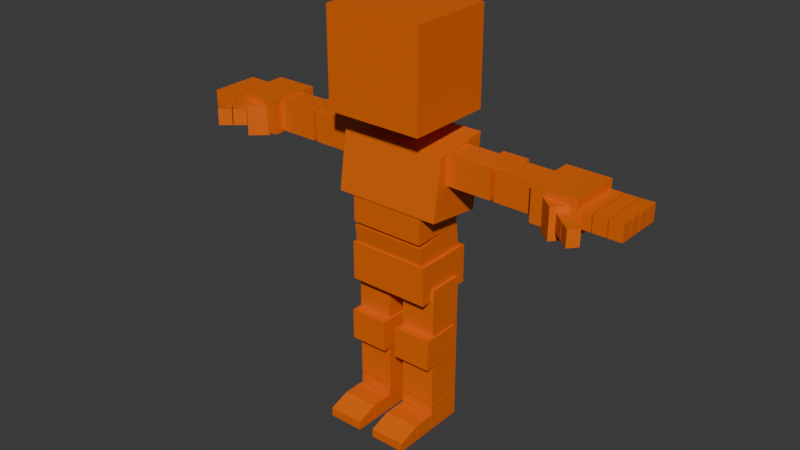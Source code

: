 # Source: maniqui_Small.blend  (saved by Blender 4.5.90; exported with 4.5.12 LTS)
import bpy
from mathutils import Matrix  # noqa: F401  (used for matrix-valued properties, if any)

bpy.ops.wm.read_factory_settings(use_empty=True)
scene = bpy.context.scene
scene.name = 'PERSONAJES'

# ---- collections
col_maniqui_small = bpy.data.collections.new('maniqui_Small'); scene.collection.children.link(col_maniqui_small)
col_ni_o_rig = bpy.data.collections.new('Niño RIG'); col_maniqui_small.children.link(col_ni_o_rig)
col_rig_creator_material_005 = bpy.data.collections.new('RIG_CREATOR_Material.005'); col_ni_o_rig.children.link(col_rig_creator_material_005)
col_rig_creator_material_005.hide_render = True
col_rig_creator_material_005.hide_viewport = True

# ---- materials (node trees are filled in below, after node groups)
mat_maniqui = bpy.data.materials.new('Maniqui')

# ---- material node trees
mat_maniqui.use_nodes = True; mat_maniqui.node_tree.nodes.clear()
_N = mat_maniqui.node_tree.nodes; _L = mat_maniqui.node_tree.links
n0 = _N.new('ShaderNodeBsdfPrincipled'); n0.name = 'Principled BSDF'; n0.location = (-200, 100)
n0.inputs[0].default_value = (0.8004, 0.1388, 0.0, 1.0)
n1 = _N.new('ShaderNodeOutputMaterial'); n1.name = 'Material Output'; n1.location = (200, 100)
_L.new(n0.outputs[0], n1.inputs[0])
n1.is_active_output = True

# ---- world
world_world = bpy.data.worlds.new('World'); scene.world = world_world
world_world.use_nodes = True; world_world.node_tree.nodes.clear()
_N = world_world.node_tree.nodes; _L = world_world.node_tree.links
n0 = _N.new('ShaderNodeOutputWorld'); n0.name = 'World Output'; n0.location = (300, 300)
n1 = _N.new('ShaderNodeBackground'); n1.name = 'Background'; n1.location = (10, 300)
n1.inputs[0].default_value = (0.05088, 0.05088, 0.05088, 1.0)
_L.new(n1.outputs[0], n0.inputs[0])
n0.is_active_output = True
world_world.color = (0.05088, 0.05088, 0.05088)
world_world.sun_shadow_jitter_overblur = 0.0

# ---- meshes
me_cube_037 = bpy.data.meshes.new('Cube.037')
me_cube_037.from_pydata([(0.01733, -0.03851, 0.1929), (0.01733, -0.03851, 0.3298), (0.01733, 0.03851, 0.1929), (0.01733, 0.03851, 0.3298), (0.09434, -0.03851, 0.1929), (0.09434, -0.03851, 0.3298), (0.09434, 0.03851, 0.1929), (0.09434, 0.03851, 0.3298), (0.1152, -0.06912, 0.4932), (0.1152, -0.05019, 0.6194), (0.1152, 0.05292, 0.4786), (0.1152, 0.06912, 0.6336), (0.0, 0.05292, 0.4786), (0.0, 0.06912, 0.6336), (0.0, -0.06912, 0.4932), (0.0, -0.05019, 0.6194), (0.08144, -0.06817, 0.4362), (0.08144, -0.06832, 0.4905), (0.08144, 0.04599, 0.4378), (0.08144, 0.04562, 0.4831), (0.0, 0.04599, 0.4378), (0.0, 0.04562, 0.4831), (0.0, -0.06817, 0.4362), (0.0, -0.06832, 0.4905), (0.08144, -0.06028, 0.3814), (0.08144, -0.06616, 0.4274), (0.08144, 0.05378, 0.3863), (0.08144, 0.04751, 0.4381), (0.0, 0.05378, 0.3863), (0.0, 0.04751, 0.4381), (0.0, -0.06028, 0.3814), (0.0, -0.06616, 0.4274), (0.08847, -0.0644, 0.3039), (0.08847, -0.0644, 0.3879), (0.08847, 0.0644, 0.3039), (0.08847, 0.0644, 0.3879), (0.0, 0.0644, 0.3039), (0.0, 0.0644, 0.3879), (0.0, -0.0644, 0.3039), (0.0, -0.0644, 0.3879), (0.01733, -0.03851, 0.0627), (0.01733, -0.03851, 0.1904), (0.01733, 0.03851, 0.0627), (0.01733, 0.03851, 0.1904), (0.09434, -0.03851, 0.0627), (0.09434, -0.03851, 0.1904), (0.09434, 0.03851, 0.0627), (0.09434, 0.03851, 0.1904), (0.01733, -0.03851, 0.0004167), (0.01733, -0.03851, 0.05888), (0.01733, 0.03851, 0.0004167), (0.01733, 0.03851, 0.05888), (0.09434, -0.03851, 0.0004167), (0.09434, -0.03851, 0.05888), (0.09434, 0.03851, 0.0004167), (0.09434, 0.03851, 0.05888), (0.01733, -0.08578, 0.0005503), (0.01733, -0.08578, 0.03529), (0.01733, -0.04053, 0.0005503), (0.01733, -0.04053, 0.03529), (0.09434, -0.08578, 0.0005503), (0.09434, -0.08578, 0.03529), (0.09434, -0.04053, 0.0005503), (0.09434, -0.04053, 0.03529), (0.01733, -0.1346, 0.0005686), (0.01733, -0.1346, 0.01974), (0.01733, -0.08848, 0.0005686), (0.01733, -0.08848, 0.03581), (0.09434, -0.1346, 0.0005686), (0.09434, -0.1346, 0.01974), (0.09434, -0.08848, 0.0005686), (0.09434, -0.08848, 0.03581), (0.09177, -0.03157, 0.6205), (0.2105, -0.03157, 0.6205), (0.09177, 0.03157, 0.6205), (0.2105, 0.03157, 0.6205), (0.09177, -0.03157, 0.5573), (0.2105, -0.03157, 0.5573), (0.09177, 0.03157, 0.5573), (0.2105, 0.03157, 0.5573), (0.2191, -0.03157, 0.6205), (0.323, -0.03157, 0.6205), (0.2191, 0.03157, 0.6205), (0.323, 0.03157, 0.6205), (0.2191, -0.03157, 0.5573), (0.323, -0.03157, 0.5573), (0.2191, 0.03157, 0.5573), (0.323, 0.03157, 0.5573), (0.3077, -0.05045, 0.6247), (0.4003, -0.05045, 0.6247), (0.3077, 0.06052, 0.6247), (0.4003, 0.06052, 0.6247), (0.3077, -0.05045, 0.5523), (0.4003, -0.05045, 0.5523), (0.3077, 0.06052, 0.5523), (0.4003, 0.06052, 0.5523), (0.398, -0.04699, 0.6059), (0.4261, -0.04699, 0.6059), (0.398, -0.02297, 0.6059), (0.4261, -0.02297, 0.6059), (0.398, -0.04699, 0.5711), (0.4261, -0.04699, 0.5711), (0.398, -0.02297, 0.5711), (0.4261, -0.02297, 0.5711), (0.4281, -0.04699, 0.6059), (0.4561, -0.04699, 0.6059), (0.4281, -0.02297, 0.6059), (0.4561, -0.02297, 0.6059), (0.4281, -0.04699, 0.5711), (0.4561, -0.04699, 0.5711), (0.4281, -0.02297, 0.5711), (0.4561, -0.02297, 0.5711), (0.4579, -0.04665, 0.6059), (0.4859, -0.04665, 0.6059), (0.4579, -0.02264, 0.6059), (0.4859, -0.02264, 0.6059), (0.4579, -0.04665, 0.5711), (0.4859, -0.04665, 0.5711), (0.4579, -0.02264, 0.5711), (0.4859, -0.02264, 0.5711), (0.3983, -0.02036, 0.6059), (0.4264, -0.02036, 0.6059), (0.3983, 0.00365, 0.6059), (0.4264, 0.00365, 0.6059), (0.3983, -0.02036, 0.5711), (0.4264, -0.02036, 0.5711), (0.3983, 0.00365, 0.5711), (0.4264, 0.00365, 0.5711), (0.4284, -0.02036, 0.6059), (0.4564, -0.02036, 0.6059), (0.4284, 0.00365, 0.6059), (0.4564, 0.00365, 0.6059), (0.4284, -0.02036, 0.5711), (0.4564, -0.02036, 0.5711), (0.4284, 0.00365, 0.5711), (0.4564, 0.00365, 0.5711), (0.4582, -0.02002, 0.6059), (0.4862, -0.02002, 0.6059), (0.4582, 0.003989, 0.6059), (0.4862, 0.003989, 0.6059), (0.4582, -0.02002, 0.5711), (0.4862, -0.02002, 0.5711), (0.4582, 0.003989, 0.5711), (0.4862, 0.003989, 0.5711), (0.3986, 0.006847, 0.6059), (0.4267, 0.006847, 0.6059), (0.3986, 0.03086, 0.6059), (0.4267, 0.03086, 0.6059), (0.3986, 0.006847, 0.5711), (0.4267, 0.006847, 0.5711), (0.3986, 0.03086, 0.5711), (0.4267, 0.03086, 0.5711), (0.4287, 0.006847, 0.6059), (0.4567, 0.006847, 0.6059), (0.4287, 0.03086, 0.6059), (0.4567, 0.03086, 0.6059), (0.4287, 0.006847, 0.5711), (0.4567, 0.006847, 0.5711), (0.4287, 0.03086, 0.5711), (0.4567, 0.03086, 0.5711), (0.4585, 0.007186, 0.6059), (0.4865, 0.007186, 0.6059), (0.4585, 0.0312, 0.6059), (0.4865, 0.0312, 0.6059), (0.4585, 0.007186, 0.5711), (0.4865, 0.007186, 0.5711), (0.4585, 0.0312, 0.5711), (0.4865, 0.0312, 0.5711), (0.3983, 0.03347, 0.6059), (0.4264, 0.03347, 0.6059), (0.3983, 0.05748, 0.6059), (0.4264, 0.05748, 0.6059), (0.3983, 0.03347, 0.5711), (0.4264, 0.03347, 0.5711), (0.3983, 0.05748, 0.5711), (0.4264, 0.05748, 0.5711), (0.4284, 0.03347, 0.6059), (0.4564, 0.03347, 0.6059), (0.4284, 0.05748, 0.6059), (0.4564, 0.05748, 0.6059), (0.4284, 0.03347, 0.5711), (0.4564, 0.03347, 0.5711), (0.4284, 0.05748, 0.5711), (0.4564, 0.05748, 0.5711), (0.4582, 0.03381, 0.6059), (0.4862, 0.03381, 0.6059), (0.4582, 0.05782, 0.6059), (0.4862, 0.05782, 0.6059), (0.4582, 0.03381, 0.5711), (0.4862, 0.03381, 0.5711), (0.4582, 0.05782, 0.5711), (0.4862, 0.05782, 0.5711), (0.3722, -0.06918, 0.5976), (0.3934, -0.08757, 0.5976), (0.3879, -0.05104, 0.5976), (0.4091, -0.06943, 0.5976), (0.3722, -0.06918, 0.5627), (0.3934, -0.08757, 0.5627), (0.3879, -0.05104, 0.5627), (0.4091, -0.06943, 0.5627), (0.3949, -0.08846, 0.5976), (0.4161, -0.1068, 0.5976), (0.4107, -0.07032, 0.5976), (0.4319, -0.0887, 0.5976), (0.3949, -0.08846, 0.5627), (0.4161, -0.1068, 0.5627), (0.4107, -0.07032, 0.5627), (0.4319, -0.0887, 0.5627), (0.3288, -0.04755, 0.6097), (0.3625, -0.07674, 0.6097), (0.358, -0.01389, 0.6097), (0.3917, -0.04308, 0.6097), (0.3288, -0.04755, 0.545), (0.3625, -0.07674, 0.545), (0.358, -0.01389, 0.545), (0.3917, -0.04308, 0.545), (0.02977, -0.01152, 0.5855), (0.02977, -0.0355, 0.6874), (0.02977, 0.04645, 0.5992), (0.02977, 0.02247, 0.7011), (0.0, 0.04645, 0.5992), (0.0, 0.02247, 0.7011), (0.0, -0.01152, 0.5855), (0.0, -0.0355, 0.6874), (0.1047, -0.1052, 0.6714), (0.1047, -0.1052, 0.8749), (0.1047, 0.08078, 0.6714), (0.1047, 0.08078, 0.8749), (0.0, 0.08078, 0.6714), (0.0, 0.08078, 0.8749), (0.0, -0.1052, 0.6714), (0.0, -0.1052, 0.8749), (0.186, -0.02109, 0.5564), (0.186, -0.02109, 0.6214), (0.186, 0.0439, 0.5564), (0.186, 0.0439, 0.6214), (0.2413, -0.02109, 0.5564), (0.2413, -0.02109, 0.6214), (0.2413, 0.0439, 0.5564), (0.2413, 0.0439, 0.6214), (0.01403, -0.05929, 0.1565), (0.01403, -0.05929, 0.2237), (0.01403, 0.02432, 0.1565), (0.01403, 0.02432, 0.2237), (0.09764, -0.05929, 0.1565), (0.09764, -0.05929, 0.2237), (0.09764, 0.02432, 0.1565), (0.09764, 0.02432, 0.2237), (-0.01733, -0.03851, 0.1929), (-0.01733, -0.03851, 0.3298), (-0.01733, 0.03851, 0.1929), (-0.01733, 0.03851, 0.3298), (-0.09434, -0.03851, 0.1929), (-0.09434, -0.03851, 0.3298), (-0.09434, 0.03851, 0.1929), (-0.09434, 0.03851, 0.3298), (-0.1152, -0.06912, 0.4932), (-0.1152, -0.05019, 0.6194), (-0.1152, 0.05292, 0.4786), (-0.1152, 0.06912, 0.6336), (-0.08144, -0.06817, 0.4362), (-0.08144, -0.06832, 0.4905), (-0.08144, 0.04599, 0.4378), (-0.08144, 0.04562, 0.4831), (-0.08144, -0.06028, 0.3814), (-0.08144, -0.06616, 0.4274), (-0.08144, 0.05378, 0.3863), (-0.08144, 0.04751, 0.4381), (-0.08847, -0.0644, 0.3039), (-0.08847, -0.0644, 0.3879), (-0.08847, 0.0644, 0.3039), (-0.08847, 0.0644, 0.3879), (-0.01733, -0.03851, 0.0627), (-0.01733, -0.03851, 0.1904), (-0.01733, 0.03851, 0.0627), (-0.01733, 0.03851, 0.1904), (-0.09434, -0.03851, 0.0627), (-0.09434, -0.03851, 0.1904), (-0.09434, 0.03851, 0.0627), (-0.09434, 0.03851, 0.1904), (-0.01733, -0.03851, 0.0004167), (-0.01733, -0.03851, 0.05888), (-0.01733, 0.03851, 0.0004167), (-0.01733, 0.03851, 0.05888), (-0.09434, -0.03851, 0.0004167), (-0.09434, -0.03851, 0.05888), (-0.09434, 0.03851, 0.0004167), (-0.09434, 0.03851, 0.05888), (-0.01733, -0.08578, 0.0005503), (-0.01733, -0.08578, 0.03529), (-0.01733, -0.04053, 0.0005503), (-0.01733, -0.04053, 0.03529), (-0.09434, -0.08578, 0.0005503), (-0.09434, -0.08578, 0.03529), (-0.09434, -0.04053, 0.0005503), (-0.09434, -0.04053, 0.03529), (-0.01733, -0.1346, 0.0005686), (-0.01733, -0.1346, 0.01974), (-0.01733, -0.08848, 0.0005686), (-0.01733, -0.08848, 0.03581), (-0.09434, -0.1346, 0.0005686), (-0.09434, -0.1346, 0.01974), (-0.09434, -0.08848, 0.0005686), (-0.09434, -0.08848, 0.03581), (-0.09177, -0.03157, 0.6205), (-0.2105, -0.03157, 0.6205), (-0.09177, 0.03157, 0.6205), (-0.2105, 0.03157, 0.6205), (-0.09177, -0.03157, 0.5573), (-0.2105, -0.03157, 0.5573), (-0.09177, 0.03157, 0.5573), (-0.2105, 0.03157, 0.5573), (-0.2191, -0.03157, 0.6205), (-0.323, -0.03157, 0.6205), (-0.2191, 0.03157, 0.6205), (-0.323, 0.03157, 0.6205), (-0.2191, -0.03157, 0.5573), (-0.323, -0.03157, 0.5573), (-0.2191, 0.03157, 0.5573), (-0.323, 0.03157, 0.5573), (-0.3077, -0.05045, 0.6247), (-0.4003, -0.05045, 0.6247), (-0.3077, 0.06052, 0.6247), (-0.4003, 0.06052, 0.6247), (-0.3077, -0.05045, 0.5523), (-0.4003, -0.05045, 0.5523), (-0.3077, 0.06052, 0.5523), (-0.4003, 0.06052, 0.5523), (-0.398, -0.04699, 0.6059), (-0.4261, -0.04699, 0.6059), (-0.398, -0.02297, 0.6059), (-0.4261, -0.02297, 0.6059), (-0.398, -0.04699, 0.5711), (-0.4261, -0.04699, 0.5711), (-0.398, -0.02297, 0.5711), (-0.4261, -0.02297, 0.5711), (-0.4281, -0.04699, 0.6059), (-0.4561, -0.04699, 0.6059), (-0.4281, -0.02297, 0.6059), (-0.4561, -0.02297, 0.6059), (-0.4281, -0.04699, 0.5711), (-0.4561, -0.04699, 0.5711), (-0.4281, -0.02297, 0.5711), (-0.4561, -0.02297, 0.5711), (-0.4579, -0.04665, 0.6059), (-0.4859, -0.04665, 0.6059), (-0.4579, -0.02264, 0.6059), (-0.4859, -0.02264, 0.6059), (-0.4579, -0.04665, 0.5711), (-0.4859, -0.04665, 0.5711), (-0.4579, -0.02264, 0.5711), (-0.4859, -0.02264, 0.5711), (-0.3983, -0.02036, 0.6059), (-0.4264, -0.02036, 0.6059), (-0.3983, 0.00365, 0.6059), (-0.4264, 0.00365, 0.6059), (-0.3983, -0.02036, 0.5711), (-0.4264, -0.02036, 0.5711), (-0.3983, 0.00365, 0.5711), (-0.4264, 0.00365, 0.5711), (-0.4284, -0.02036, 0.6059), (-0.4564, -0.02036, 0.6059), (-0.4284, 0.00365, 0.6059), (-0.4564, 0.00365, 0.6059), (-0.4284, -0.02036, 0.5711), (-0.4564, -0.02036, 0.5711), (-0.4284, 0.00365, 0.5711), (-0.4564, 0.00365, 0.5711), (-0.4582, -0.02002, 0.6059), (-0.4862, -0.02002, 0.6059), (-0.4582, 0.003989, 0.6059), (-0.4862, 0.003989, 0.6059), (-0.4582, -0.02002, 0.5711), (-0.4862, -0.02002, 0.5711), (-0.4582, 0.003989, 0.5711), (-0.4862, 0.003989, 0.5711), (-0.3986, 0.006847, 0.6059), (-0.4267, 0.006847, 0.6059), (-0.3986, 0.03086, 0.6059), (-0.4267, 0.03086, 0.6059), (-0.3986, 0.006847, 0.5711), (-0.4267, 0.006847, 0.5711), (-0.3986, 0.03086, 0.5711), (-0.4267, 0.03086, 0.5711), (-0.4287, 0.006847, 0.6059), (-0.4567, 0.006847, 0.6059), (-0.4287, 0.03086, 0.6059), (-0.4567, 0.03086, 0.6059), (-0.4287, 0.006847, 0.5711), (-0.4567, 0.006847, 0.5711), (-0.4287, 0.03086, 0.5711), (-0.4567, 0.03086, 0.5711), (-0.4585, 0.007186, 0.6059), (-0.4865, 0.007186, 0.6059), (-0.4585, 0.0312, 0.6059), (-0.4865, 0.0312, 0.6059), (-0.4585, 0.007186, 0.5711), (-0.4865, 0.007186, 0.5711), (-0.4585, 0.0312, 0.5711), (-0.4865, 0.0312, 0.5711), (-0.3983, 0.03347, 0.6059), (-0.4264, 0.03347, 0.6059), (-0.3983, 0.05748, 0.6059), (-0.4264, 0.05748, 0.6059), (-0.3983, 0.03347, 0.5711), (-0.4264, 0.03347, 0.5711), (-0.3983, 0.05748, 0.5711), (-0.4264, 0.05748, 0.5711), (-0.4284, 0.03347, 0.6059), (-0.4564, 0.03347, 0.6059), (-0.4284, 0.05748, 0.6059), (-0.4564, 0.05748, 0.6059), (-0.4284, 0.03347, 0.5711), (-0.4564, 0.03347, 0.5711), (-0.4284, 0.05748, 0.5711), (-0.4564, 0.05748, 0.5711), (-0.4582, 0.03381, 0.6059), (-0.4862, 0.03381, 0.6059), (-0.4582, 0.05782, 0.6059), (-0.4862, 0.05782, 0.6059), (-0.4582, 0.03381, 0.5711), (-0.4862, 0.03381, 0.5711), (-0.4582, 0.05782, 0.5711), (-0.4862, 0.05782, 0.5711), (-0.3722, -0.06918, 0.5976), (-0.3934, -0.08757, 0.5976), (-0.3879, -0.05104, 0.5976), (-0.4091, -0.06943, 0.5976), (-0.3722, -0.06918, 0.5627), (-0.3934, -0.08757, 0.5627), (-0.3879, -0.05104, 0.5627), (-0.4091, -0.06943, 0.5627), (-0.3949, -0.08846, 0.5976), (-0.4161, -0.1068, 0.5976), (-0.4107, -0.07032, 0.5976), (-0.4319, -0.0887, 0.5976), (-0.3949, -0.08846, 0.5627), (-0.4161, -0.1068, 0.5627), (-0.4107, -0.07032, 0.5627), (-0.4319, -0.0887, 0.5627), (-0.3288, -0.04755, 0.6097), (-0.3625, -0.07674, 0.6097), (-0.358, -0.01389, 0.6097), (-0.3917, -0.04308, 0.6097), (-0.3288, -0.04755, 0.545), (-0.3625, -0.07674, 0.545), (-0.358, -0.01389, 0.545), (-0.3917, -0.04308, 0.545), (-0.02977, -0.01152, 0.5855), (-0.02977, -0.0355, 0.6874), (-0.02977, 0.04645, 0.5992), (-0.02977, 0.02247, 0.7011), (-0.1047, -0.1052, 0.6714), (-0.1047, -0.1052, 0.8749), (-0.1047, 0.08078, 0.6714), (-0.1047, 0.08078, 0.8749), (-0.186, -0.02109, 0.5564), (-0.186, -0.02109, 0.6214), (-0.186, 0.0439, 0.5564), (-0.186, 0.0439, 0.6214), (-0.2413, -0.02109, 0.5564), (-0.2413, -0.02109, 0.6214), (-0.2413, 0.0439, 0.5564), (-0.2413, 0.0439, 0.6214), (-0.01403, -0.05929, 0.1565), (-0.01403, -0.05929, 0.2237), (-0.01403, 0.02432, 0.1565), (-0.01403, 0.02432, 0.2237), (-0.09764, -0.05929, 0.1565), (-0.09764, -0.05929, 0.2237), (-0.09764, 0.02432, 0.1565), (-0.09764, 0.02432, 0.2237)], [], [(0, 1, 3, 2), (2, 3, 7, 6), (6, 7, 5, 4), (4, 5, 1, 0), (2, 6, 4, 0), (7, 3, 1, 5), (12, 13, 11, 10), (10, 11, 9, 8), (12, 10, 8, 14), (11, 13, 15, 9), (8, 9, 15, 14), (20, 21, 19, 18), (18, 19, 17, 16), (20, 18, 16, 22), (19, 21, 23, 17), (16, 17, 23, 22), (28, 29, 27, 26), (26, 27, 25, 24), (28, 26, 24, 30), (27, 29, 31, 25), (24, 25, 31, 30), (36, 37, 35, 34), (34, 35, 33, 32), (36, 34, 32, 38), (35, 37, 39, 33), (32, 33, 39, 38), (40, 41, 43, 42), (42, 43, 47, 46), (46, 47, 45, 44), (44, 45, 41, 40), (42, 46, 44, 40), (47, 43, 41, 45), (48, 49, 51, 50), (50, 51, 55, 54), (54, 55, 53, 52), (52, 53, 49, 48), (50, 54, 52, 48), (55, 51, 49, 53), (56, 57, 59, 58), (58, 59, 63, 62), (62, 63, 61, 60), (60, 61, 57, 56), (58, 62, 60, 56), (63, 59, 57, 61), (64, 65, 67, 66), (66, 67, 71, 70), (70, 71, 69, 68), (68, 69, 65, 64), (66, 70, 68, 64), (71, 67, 65, 69), (72, 73, 75, 74), (74, 75, 79, 78), (78, 79, 77, 76), (76, 77, 73, 72), (74, 78, 76, 72), (79, 75, 73, 77), (80, 81, 83, 82), (82, 83, 87, 86), (86, 87, 85, 84), (84, 85, 81, 80), (82, 86, 84, 80), (87, 83, 81, 85), (88, 89, 91, 90), (90, 91, 95, 94), (94, 95, 93, 92), (92, 93, 89, 88), (90, 94, 92, 88), (95, 91, 89, 93), (96, 97, 99, 98), (98, 99, 103, 102), (102, 103, 101, 100), (100, 101, 97, 96), (98, 102, 100, 96), (103, 99, 97, 101), (104, 105, 107, 106), (106, 107, 111, 110), (110, 111, 109, 108), (108, 109, 105, 104), (106, 110, 108, 104), (111, 107, 105, 109), (112, 113, 115, 114), (114, 115, 119, 118), (118, 119, 117, 116), (116, 117, 113, 112), (114, 118, 116, 112), (119, 115, 113, 117), (120, 121, 123, 122), (122, 123, 127, 126), (126, 127, 125, 124), (124, 125, 121, 120), (122, 126, 124, 120), (127, 123, 121, 125), (128, 129, 131, 130), (130, 131, 135, 134), (134, 135, 133, 132), (132, 133, 129, 128), (130, 134, 132, 128), (135, 131, 129, 133), (136, 137, 139, 138), (138, 139, 143, 142), (142, 143, 141, 140), (140, 141, 137, 136), (138, 142, 140, 136), (143, 139, 137, 141), (144, 145, 147, 146), (146, 147, 151, 150), (150, 151, 149, 148), (148, 149, 145, 144), (146, 150, 148, 144), (151, 147, 145, 149), (152, 153, 155, 154), (154, 155, 159, 158), (158, 159, 157, 156), (156, 157, 153, 152), (154, 158, 156, 152), (159, 155, 153, 157), (160, 161, 163, 162), (162, 163, 167, 166), (166, 167, 165, 164), (164, 165, 161, 160), (162, 166, 164, 160), (167, 163, 161, 165), (168, 169, 171, 170), (170, 171, 175, 174), (174, 175, 173, 172), (172, 173, 169, 168), (170, 174, 172, 168), (175, 171, 169, 173), (176, 177, 179, 178), (178, 179, 183, 182), (182, 183, 181, 180), (180, 181, 177, 176), (178, 182, 180, 176), (183, 179, 177, 181), (184, 185, 187, 186), (186, 187, 191, 190), (190, 191, 189, 188), (188, 189, 185, 184), (186, 190, 188, 184), (191, 187, 185, 189), (192, 193, 195, 194), (194, 195, 199, 198), (198, 199, 197, 196), (196, 197, 193, 192), (194, 198, 196, 192), (199, 195, 193, 197), (200, 201, 203, 202), (202, 203, 207, 206), (206, 207, 205, 204), (204, 205, 201, 200), (202, 206, 204, 200), (207, 203, 201, 205), (208, 209, 211, 210), (210, 211, 215, 214), (214, 215, 213, 212), (212, 213, 209, 208), (210, 214, 212, 208), (215, 211, 209, 213), (220, 221, 219, 218), (218, 219, 217, 216), (220, 218, 216, 222), (219, 221, 223, 217), (216, 217, 223, 222), (228, 229, 227, 226), (226, 227, 225, 224), (228, 226, 224, 230), (227, 229, 231, 225), (224, 225, 231, 230), (232, 233, 235, 234), (234, 235, 239, 238), (238, 239, 237, 236), (236, 237, 233, 232), (234, 238, 236, 232), (239, 235, 233, 237), (240, 241, 243, 242), (242, 243, 247, 246), (246, 247, 245, 244), (244, 245, 241, 240), (242, 246, 244, 240), (247, 243, 241, 245), (248, 250, 251, 249), (250, 254, 255, 251), (254, 252, 253, 255), (252, 248, 249, 253), (250, 248, 252, 254), (255, 253, 249, 251), (12, 258, 259, 13), (258, 256, 257, 259), (12, 14, 256, 258), (259, 257, 15, 13), (256, 14, 15, 257), (20, 262, 263, 21), (262, 260, 261, 263), (20, 22, 260, 262), (263, 261, 23, 21), (260, 22, 23, 261), (28, 266, 267, 29), (266, 264, 265, 267), (28, 30, 264, 266), (267, 265, 31, 29), (264, 30, 31, 265), (36, 270, 271, 37), (270, 268, 269, 271), (36, 38, 268, 270), (271, 269, 39, 37), (268, 38, 39, 269), (272, 274, 275, 273), (274, 278, 279, 275), (278, 276, 277, 279), (276, 272, 273, 277), (274, 272, 276, 278), (279, 277, 273, 275), (280, 282, 283, 281), (282, 286, 287, 283), (286, 284, 285, 287), (284, 280, 281, 285), (282, 280, 284, 286), (287, 285, 281, 283), (288, 290, 291, 289), (290, 294, 295, 291), (294, 292, 293, 295), (292, 288, 289, 293), (290, 288, 292, 294), (295, 293, 289, 291), (296, 298, 299, 297), (298, 302, 303, 299), (302, 300, 301, 303), (300, 296, 297, 301), (298, 296, 300, 302), (303, 301, 297, 299), (304, 306, 307, 305), (306, 310, 311, 307), (310, 308, 309, 311), (308, 304, 305, 309), (306, 304, 308, 310), (311, 309, 305, 307), (312, 314, 315, 313), (314, 318, 319, 315), (318, 316, 317, 319), (316, 312, 313, 317), (314, 312, 316, 318), (319, 317, 313, 315), (320, 322, 323, 321), (322, 326, 327, 323), (326, 324, 325, 327), (324, 320, 321, 325), (322, 320, 324, 326), (327, 325, 321, 323), (328, 330, 331, 329), (330, 334, 335, 331), (334, 332, 333, 335), (332, 328, 329, 333), (330, 328, 332, 334), (335, 333, 329, 331), (336, 338, 339, 337), (338, 342, 343, 339), (342, 340, 341, 343), (340, 336, 337, 341), (338, 336, 340, 342), (343, 341, 337, 339), (344, 346, 347, 345), (346, 350, 351, 347), (350, 348, 349, 351), (348, 344, 345, 349), (346, 344, 348, 350), (351, 349, 345, 347), (352, 354, 355, 353), (354, 358, 359, 355), (358, 356, 357, 359), (356, 352, 353, 357), (354, 352, 356, 358), (359, 357, 353, 355), (360, 362, 363, 361), (362, 366, 367, 363), (366, 364, 365, 367), (364, 360, 361, 365), (362, 360, 364, 366), (367, 365, 361, 363), (368, 370, 371, 369), (370, 374, 375, 371), (374, 372, 373, 375), (372, 368, 369, 373), (370, 368, 372, 374), (375, 373, 369, 371), (376, 378, 379, 377), (378, 382, 383, 379), (382, 380, 381, 383), (380, 376, 377, 381), (378, 376, 380, 382), (383, 381, 377, 379), (384, 386, 387, 385), (386, 390, 391, 387), (390, 388, 389, 391), (388, 384, 385, 389), (386, 384, 388, 390), (391, 389, 385, 387), (392, 394, 395, 393), (394, 398, 399, 395), (398, 396, 397, 399), (396, 392, 393, 397), (394, 392, 396, 398), (399, 397, 393, 395), (400, 402, 403, 401), (402, 406, 407, 403), (406, 404, 405, 407), (404, 400, 401, 405), (402, 400, 404, 406), (407, 405, 401, 403), (408, 410, 411, 409), (410, 414, 415, 411), (414, 412, 413, 415), (412, 408, 409, 413), (410, 408, 412, 414), (415, 413, 409, 411), (416, 418, 419, 417), (418, 422, 423, 419), (422, 420, 421, 423), (420, 416, 417, 421), (418, 416, 420, 422), (423, 421, 417, 419), (424, 426, 427, 425), (426, 430, 431, 427), (430, 428, 429, 431), (428, 424, 425, 429), (426, 424, 428, 430), (431, 429, 425, 427), (432, 434, 435, 433), (434, 438, 439, 435), (438, 436, 437, 439), (436, 432, 433, 437), (434, 432, 436, 438), (439, 437, 433, 435), (440, 442, 443, 441), (442, 446, 447, 443), (446, 444, 445, 447), (444, 440, 441, 445), (442, 440, 444, 446), (447, 445, 441, 443), (220, 450, 451, 221), (450, 448, 449, 451), (220, 222, 448, 450), (451, 449, 223, 221), (448, 222, 223, 449), (228, 454, 455, 229), (454, 452, 453, 455), (228, 230, 452, 454), (455, 453, 231, 229), (452, 230, 231, 453), (456, 458, 459, 457), (458, 462, 463, 459), (462, 460, 461, 463), (460, 456, 457, 461), (458, 456, 460, 462), (463, 461, 457, 459), (464, 466, 467, 465), (466, 470, 471, 467), (470, 468, 469, 471), (468, 464, 465, 469), (466, 464, 468, 470), (471, 469, 465, 467)])
_uv = me_cube_037.uv_layers.new(name='UVMap')
_uv.uv.foreach_set('vector', [0.375, 0.0, 0.625, 0.0, 0.625, 0.25, 0.375, 0.25, 0.375, 0.25, 0.625, 0.25, 0.625, 0.5, 0.375, 0.5, 0.375, 0.5, 0.625, 0.5, 0.625, 0.75, 0.375, 0.75, 0.375, 0.75, 0.625, 0.75, 0.625, 1.0, 0.375, 1.0, 0.125, 0.5, 0.375, 0.5, 0.375, 0.75, 0.125, 0.75, 0.625, 0.5, 0.875, 0.5, 0.875, 0.75, 0.625, 0.75, 0.375, 0.375, 0.625, 0.375, 0.625, 0.5, 0.375, 0.5, 0.375, 0.5, 0.625, 0.5, 0.5922, 0.74, 0.375, 0.75, 0.25, 0.5, 0.375, 0.5, 0.375, 0.75, 0.25, 0.75, 0.625, 0.5, 0.75, 0.5, 0.7336, 0.74, 0.5922, 0.74, 0.375, 0.75, 0.5922, 0.74, 0.5922, 0.87, 0.375, 0.875, 0.375, 0.375, 0.625, 0.375, 0.625, 0.5, 0.375, 0.5, 0.375, 0.5, 0.625, 0.5, 0.625, 0.75, 0.375, 0.75, 0.25, 0.5, 0.375, 0.5, 0.375, 0.75, 0.25, 0.75, 0.625, 0.5, 0.75, 0.5, 0.75, 0.75, 0.625, 0.75, 0.375, 0.75, 0.625, 0.75, 0.625, 0.875, 0.375, 0.875, 0.375, 0.375, 0.625, 0.375, 0.625, 0.5, 0.375, 0.5, 0.375, 0.5, 0.625, 0.5, 0.625, 0.75, 0.375, 0.75, 0.25, 0.5, 0.375, 0.5, 0.375, 0.75, 0.25, 0.75, 0.625, 0.5, 0.75, 0.5, 0.75, 0.75, 0.625, 0.75, 0.375, 0.75, 0.625, 0.75, 0.625, 0.875, 0.375, 0.875, 0.375, 0.375, 0.625, 0.375, 0.625, 0.5, 0.375, 0.5, 0.375, 0.5, 0.625, 0.5, 0.625, 0.75, 0.375, 0.75, 0.25, 0.5, 0.375, 0.5, 0.375, 0.75, 0.25, 0.75, 0.625, 0.5, 0.75, 0.5, 0.75, 0.75, 0.625, 0.75, 0.375, 0.75, 0.625, 0.75, 0.625, 0.875, 0.375, 0.875, 0.375, 0.0, 0.625, 0.0, 0.625, 0.25, 0.375, 0.25, 0.375, 0.25, 0.625, 0.25, 0.625, 0.5, 0.375, 0.5, 0.375, 0.5, 0.625, 0.5, 0.625, 0.75, 0.375, 0.75, 0.375, 0.75, 0.625, 0.75, 0.625, 1.0, 0.375, 1.0, 0.125, 0.5, 0.375, 0.5, 0.375, 0.75, 0.125, 0.75, 0.625, 0.5, 0.875, 0.5, 0.875, 0.75, 0.625, 0.75, 0.375, 0.0, 0.625, 0.0, 0.625, 0.25, 0.375, 0.25, 0.375, 0.25, 0.625, 0.25, 0.625, 0.5, 0.375, 0.5, 0.375, 0.5, 0.625, 0.5, 0.625, 0.75, 0.375, 0.75, 0.375, 0.75, 0.625, 0.75, 0.625, 1.0, 0.375, 1.0, 0.125, 0.5, 0.375, 0.5, 0.375, 0.75, 0.125, 0.75, 0.625, 0.5, 0.875, 0.5, 0.875, 0.75, 0.625, 0.75, 0.375, 0.0, 0.625, 0.0, 0.625, 0.25, 0.375, 0.25, 0.375, 0.25, 0.625, 0.25, 0.625, 0.5, 0.375, 0.5, 0.375, 0.5, 0.625, 0.5, 0.625, 0.75, 0.375, 0.75, 0.375, 0.75, 0.625, 0.75, 0.625, 1.0, 0.375, 1.0, 0.125, 0.5, 0.375, 0.5, 0.375, 0.75, 0.125, 0.75, 0.625, 0.5, 0.875, 0.5, 0.875, 0.75, 0.625, 0.75, 0.375, 0.0, 0.5132, 0.0, 0.625, 0.25, 0.375, 0.25, 0.375, 0.25, 0.625, 0.25, 0.625, 0.5, 0.375, 0.5, 0.375, 0.5, 0.625, 0.5, 0.5132, 0.75, 0.375, 0.75, 0.375, 0.75, 0.5132, 0.75, 0.5132, 1.0, 0.375, 1.0, 0.125, 0.5, 0.375, 0.5, 0.375, 0.75, 0.125, 0.75, 0.625, 0.5, 0.875, 0.5, 0.875, 0.75, 0.5132, 0.75, 0.375, 0.0, 0.625, 0.0, 0.625, 0.25, 0.375, 0.25, 0.375, 0.25, 0.625, 0.25, 0.625, 0.5, 0.375, 0.5, 0.375, 0.5, 0.625, 0.5, 0.625, 0.75, 0.375, 0.75, 0.375, 0.75, 0.625, 0.75, 0.625, 1.0, 0.375, 1.0, 0.125, 0.5, 0.375, 0.5, 0.375, 0.75, 0.125, 0.75, 0.625, 0.5, 0.875, 0.5, 0.875, 0.75, 0.625, 0.75, 0.375, 0.0, 0.625, 0.0, 0.625, 0.25, 0.375, 0.25, 0.375, 0.25, 0.625, 0.25, 0.625, 0.5, 0.375, 0.5, 0.375, 0.5, 0.625, 0.5, 0.625, 0.75, 0.375, 0.75, 0.375, 0.75, 0.625, 0.75, 0.625, 1.0, 0.375, 1.0, 0.125, 0.5, 0.375, 0.5, 0.375, 0.75, 0.125, 0.75, 0.625, 0.5, 0.875, 0.5, 0.875, 0.75, 0.625, 0.75, 0.375, 0.0, 0.625, 0.0, 0.625, 0.25, 0.375, 0.25, 0.375, 0.25, 0.625, 0.25, 0.625, 0.5, 0.375, 0.5, 0.375, 0.5, 0.625, 0.5, 0.625, 0.75, 0.375, 0.75, 0.375, 0.75, 0.625, 0.75, 0.625, 1.0, 0.375, 1.0, 0.125, 0.5, 0.375, 0.5, 0.375, 0.75, 0.125, 0.75, 0.625, 0.5, 0.875, 0.5, 0.875, 0.75, 0.625, 0.75, 0.375, 0.0, 0.625, 0.0, 0.625, 0.25, 0.375, 0.25, 0.375, 0.25, 0.625, 0.25, 0.625, 0.5, 0.375, 0.5, 0.375, 0.5, 0.625, 0.5, 0.625, 0.75, 0.375, 0.75, 0.375, 0.75, 0.625, 0.75, 0.625, 1.0, 0.375, 1.0, 0.125, 0.5, 0.375, 0.5, 0.375, 0.75, 0.125, 0.75, 0.625, 0.5, 0.875, 0.5, 0.875, 0.75, 0.625, 0.75, 0.375, 0.0, 0.625, 0.0, 0.625, 0.25, 0.375, 0.25, 0.375, 0.25, 0.625, 0.25, 0.625, 0.5, 0.375, 0.5, 0.375, 0.5, 0.625, 0.5, 0.625, 0.75, 0.375, 0.75, 0.375, 0.75, 0.625, 0.75, 0.625, 1.0, 0.375, 1.0, 0.125, 0.5, 0.375, 0.5, 0.375, 0.75, 0.125, 0.75, 0.625, 0.5, 0.875, 0.5, 0.875, 0.75, 0.625, 0.75, 0.375, 0.0, 0.625, 0.0, 0.625, 0.25, 0.375, 0.25, 0.375, 0.25, 0.625, 0.25, 0.625, 0.5, 0.375, 0.5, 0.375, 0.5, 0.625, 0.5, 0.625, 0.75, 0.375, 0.75, 0.375, 0.75, 0.625, 0.75, 0.625, 1.0, 0.375, 1.0, 0.125, 0.5, 0.375, 0.5, 0.375, 0.75, 0.125, 0.75, 0.625, 0.5, 0.875, 0.5, 0.875, 0.75, 0.625, 0.75, 0.375, 0.0, 0.625, 0.0, 0.625, 0.25, 0.375, 0.25, 0.375, 0.25, 0.625, 0.25, 0.625, 0.5, 0.375, 0.5, 0.375, 0.5, 0.625, 0.5, 0.625, 0.75, 0.375, 0.75, 0.375, 0.75, 0.625, 0.75, 0.625, 1.0, 0.375, 1.0, 0.125, 0.5, 0.375, 0.5, 0.375, 0.75, 0.125, 0.75, 0.625, 0.5, 0.875, 0.5, 0.875, 0.75, 0.625, 0.75, 0.375, 0.0, 0.625, 0.0, 0.625, 0.25, 0.375, 0.25, 0.375, 0.25, 0.625, 0.25, 0.625, 0.5, 0.375, 0.5, 0.375, 0.5, 0.625, 0.5, 0.625, 0.75, 0.375, 0.75, 0.375, 0.75, 0.625, 0.75, 0.625, 1.0, 0.375, 1.0, 0.125, 0.5, 0.375, 0.5, 0.375, 0.75, 0.125, 0.75, 0.625, 0.5, 0.875, 0.5, 0.875, 0.75, 0.625, 0.75, 0.375, 0.0, 0.625, 0.0, 0.625, 0.25, 0.375, 0.25, 0.375, 0.25, 0.625, 0.25, 0.625, 0.5, 0.375, 0.5, 0.375, 0.5, 0.625, 0.5, 0.625, 0.75, 0.375, 0.75, 0.375, 0.75, 0.625, 0.75, 0.625, 1.0, 0.375, 1.0, 0.125, 0.5, 0.375, 0.5, 0.375, 0.75, 0.125, 0.75, 0.625, 0.5, 0.875, 0.5, 0.875, 0.75, 0.625, 0.75, 0.375, 0.0, 0.625, 0.0, 0.625, 0.25, 0.375, 0.25, 0.375, 0.25, 0.625, 0.25, 0.625, 0.5, 0.375, 0.5, 0.375, 0.5, 0.625, 0.5, 0.625, 0.75, 0.375, 0.75, 0.375, 0.75, 0.625, 0.75, 0.625, 1.0, 0.375, 1.0, 0.125, 0.5, 0.375, 0.5, 0.375, 0.75, 0.125, 0.75, 0.625, 0.5, 0.875, 0.5, 0.875, 0.75, 0.625, 0.75, 0.375, 0.0, 0.625, 0.0, 0.625, 0.25, 0.375, 0.25, 0.375, 0.25, 0.625, 0.25, 0.625, 0.5, 0.375, 0.5, 0.375, 0.5, 0.625, 0.5, 0.625, 0.75, 0.375, 0.75, 0.375, 0.75, 0.625, 0.75, 0.625, 1.0, 0.375, 1.0, 0.125, 0.5, 0.375, 0.5, 0.375, 0.75, 0.125, 0.75, 0.625, 0.5, 0.875, 0.5, 0.875, 0.75, 0.625, 0.75, 0.375, 0.0, 0.625, 0.0, 0.625, 0.25, 0.375, 0.25, 0.375, 0.25, 0.625, 0.25, 0.625, 0.5, 0.375, 0.5, 0.375, 0.5, 0.625, 0.5, 0.625, 0.75, 0.375, 0.75, 0.375, 0.75, 0.625, 0.75, 0.625, 1.0, 0.375, 1.0, 0.125, 0.5, 0.375, 0.5, 0.375, 0.75, 0.125, 0.75, 0.625, 0.5, 0.875, 0.5, 0.875, 0.75, 0.625, 0.75, 0.375, 0.0, 0.625, 0.0, 0.625, 0.25, 0.375, 0.25, 0.375, 0.25, 0.625, 0.25, 0.625, 0.5, 0.375, 0.5, 0.375, 0.5, 0.625, 0.5, 0.625, 0.75, 0.375, 0.75, 0.375, 0.75, 0.625, 0.75, 0.625, 1.0, 0.375, 1.0, 0.125, 0.5, 0.375, 0.5, 0.375, 0.75, 0.125, 0.75, 0.625, 0.5, 0.875, 0.5, 0.875, 0.75, 0.625, 0.75, 0.375, 0.0, 0.625, 0.0, 0.625, 0.25, 0.375, 0.25, 0.375, 0.25, 0.625, 0.25, 0.625, 0.5, 0.375, 0.5, 0.375, 0.5, 0.625, 0.5, 0.625, 0.75, 0.375, 0.75, 0.375, 0.75, 0.625, 0.75, 0.625, 1.0, 0.375, 1.0, 0.125, 0.5, 0.375, 0.5, 0.375, 0.75, 0.125, 0.75, 0.625, 0.5, 0.875, 0.5, 0.875, 0.75, 0.625, 0.75, 0.375, 0.0, 0.625, 0.0, 0.625, 0.25, 0.375, 0.25, 0.375, 0.25, 0.625, 0.25, 0.625, 0.5, 0.375, 0.5, 0.375, 0.5, 0.625, 0.5, 0.625, 0.75, 0.375, 0.75, 0.375, 0.75, 0.625, 0.75, 0.625, 1.0, 0.375, 1.0, 0.125, 0.5, 0.375, 0.5, 0.375, 0.75, 0.125, 0.75, 0.625, 0.5, 0.875, 0.5, 0.875, 0.75, 0.625, 0.75, 0.375, 0.0, 0.625, 0.0, 0.625, 0.25, 0.375, 0.25, 0.375, 0.25, 0.625, 0.25, 0.625, 0.5, 0.375, 0.5, 0.375, 0.5, 0.625, 0.5, 0.625, 0.75, 0.375, 0.75, 0.375, 0.75, 0.625, 0.75, 0.625, 1.0, 0.375, 1.0, 0.125, 0.5, 0.375, 0.5, 0.375, 0.75, 0.125, 0.75, 0.625, 0.5, 0.875, 0.5, 0.875, 0.75, 0.625, 0.75, 0.375, 0.0, 0.625, 0.0, 0.625, 0.25, 0.375, 0.25, 0.375, 0.25, 0.625, 0.25, 0.625, 0.5, 0.375, 0.5, 0.375, 0.5, 0.625, 0.5, 0.625, 0.75, 0.375, 0.75, 0.375, 0.75, 0.625, 0.75, 0.625, 1.0, 0.375, 1.0, 0.125, 0.5, 0.375, 0.5, 0.375, 0.75, 0.125, 0.75, 0.625, 0.5, 0.875, 0.5, 0.875, 0.75, 0.625, 0.75, 0.375, 0.0, 0.625, 0.0, 0.625, 0.25, 0.375, 0.25, 0.375, 0.25, 0.625, 0.25, 0.625, 0.5, 0.375, 0.5, 0.375, 0.5, 0.625, 0.5, 0.625, 0.75, 0.375, 0.75, 0.375, 0.75, 0.625, 0.75, 0.625, 1.0, 0.375, 1.0, 0.125, 0.5, 0.375, 0.5, 0.375, 0.75, 0.125, 0.75, 0.625, 0.5, 0.875, 0.5, 0.875, 0.75, 0.625, 0.75, 0.375, 0.375, 0.625, 0.375, 0.625, 0.5, 0.375, 0.5, 0.375, 0.5, 0.625, 0.5, 0.625, 0.75, 0.375, 0.75, 0.25, 0.5, 0.375, 0.5, 0.375, 0.75, 0.25, 0.75, 0.625, 0.5, 0.75, 0.5, 0.75, 0.75, 0.625, 0.75, 0.375, 0.75, 0.625, 0.75, 0.625, 0.875, 0.375, 0.875, 0.375, 0.375, 0.625, 0.375, 0.625, 0.5, 0.375, 0.5, 0.375, 0.5, 0.625, 0.5, 0.625, 0.75, 0.375, 0.75, 0.25, 0.5, 0.375, 0.5, 0.375, 0.75, 0.25, 0.75, 0.625, 0.5, 0.75, 0.5, 0.75, 0.75, 0.625, 0.75, 0.375, 0.75, 0.625, 0.75, 0.625, 0.875, 0.375, 0.875, 0.375, 0.0, 0.625, 0.0, 0.625, 0.25, 0.375, 0.25, 0.375, 0.25, 0.625, 0.25, 0.625, 0.5, 0.375, 0.5, 0.375, 0.5, 0.625, 0.5, 0.625, 0.75, 0.375, 0.75, 0.375, 0.75, 0.625, 0.75, 0.625, 1.0, 0.375, 1.0, 0.125, 0.5, 0.375, 0.5, 0.375, 0.75, 0.125, 0.75, 0.625, 0.5, 0.875, 0.5, 0.875, 0.75, 0.625, 0.75, 0.375, 0.0, 0.625, 0.0, 0.625, 0.25, 0.375, 0.25, 0.375, 0.25, 0.625, 0.25, 0.625, 0.5, 0.375, 0.5, 0.375, 0.5, 0.625, 0.5, 0.625, 0.75, 0.375, 0.75, 0.375, 0.75, 0.625, 0.75, 0.625, 1.0, 0.375, 1.0, 0.125, 0.5, 0.375, 0.5, 0.375, 0.75, 0.125, 0.75, 0.625, 0.5, 0.875, 0.5, 0.875, 0.75, 0.625, 0.75, 0.375, 0.0, 0.375, 0.25, 0.625, 0.25, 0.625, 0.0, 0.375, 0.25, 0.375, 0.5, 0.625, 0.5, 0.625, 0.25, 0.375, 0.5, 0.375, 0.75, 0.625, 0.75, 0.625, 0.5, 0.375, 0.75, 0.375, 1.0, 0.625, 1.0, 0.625, 0.75, 0.125, 0.5, 0.125, 0.75, 0.375, 0.75, 0.375, 0.5, 0.625, 0.5, 0.625, 0.75, 0.875, 0.75, 0.875, 0.5, 0.375, 0.375, 0.375, 0.5, 0.625, 0.5, 0.625, 0.375, 0.375, 0.5, 0.375, 0.75, 0.5922, 0.74, 0.625, 0.5, 0.25, 0.5, 0.25, 0.75, 0.375, 0.75, 0.375, 0.5, 0.625, 0.5, 0.5922, 0.74, 0.7336, 0.74, 0.75, 0.5, 0.375, 0.75, 0.375, 0.875, 0.5922, 0.87, 0.5922, 0.74, 0.375, 0.375, 0.375, 0.5, 0.625, 0.5, 0.625, 0.375, 0.375, 0.5, 0.375, 0.75, 0.625, 0.75, 0.625, 0.5, 0.25, 0.5, 0.25, 0.75, 0.375, 0.75, 0.375, 0.5, 0.625, 0.5, 0.625, 0.75, 0.75, 0.75, 0.75, 0.5, 0.375, 0.75, 0.375, 0.875, 0.625, 0.875, 0.625, 0.75, 0.375, 0.375, 0.375, 0.5, 0.625, 0.5, 0.625, 0.375, 0.375, 0.5, 0.375, 0.75, 0.625, 0.75, 0.625, 0.5, 0.25, 0.5, 0.25, 0.75, 0.375, 0.75, 0.375, 0.5, 0.625, 0.5, 0.625, 0.75, 0.75, 0.75, 0.75, 0.5, 0.375, 0.75, 0.375, 0.875, 0.625, 0.875, 0.625, 0.75, 0.375, 0.375, 0.375, 0.5, 0.625, 0.5, 0.625, 0.375, 0.375, 0.5, 0.375, 0.75, 0.625, 0.75, 0.625, 0.5, 0.25, 0.5, 0.25, 0.75, 0.375, 0.75, 0.375, 0.5, 0.625, 0.5, 0.625, 0.75, 0.75, 0.75, 0.75, 0.5, 0.375, 0.75, 0.375, 0.875, 0.625, 0.875, 0.625, 0.75, 0.375, 0.0, 0.375, 0.25, 0.625, 0.25, 0.625, 0.0, 0.375, 0.25, 0.375, 0.5, 0.625, 0.5, 0.625, 0.25, 0.375, 0.5, 0.375, 0.75, 0.625, 0.75, 0.625, 0.5, 0.375, 0.75, 0.375, 1.0, 0.625, 1.0, 0.625, 0.75, 0.125, 0.5, 0.125, 0.75, 0.375, 0.75, 0.375, 0.5, 0.625, 0.5, 0.625, 0.75, 0.875, 0.75, 0.875, 0.5, 0.375, 0.0, 0.375, 0.25, 0.625, 0.25, 0.625, 0.0, 0.375, 0.25, 0.375, 0.5, 0.625, 0.5, 0.625, 0.25, 0.375, 0.5, 0.375, 0.75, 0.625, 0.75, 0.625, 0.5, 0.375, 0.75, 0.375, 1.0, 0.625, 1.0, 0.625, 0.75, 0.125, 0.5, 0.125, 0.75, 0.375, 0.75, 0.375, 0.5, 0.625, 0.5, 0.625, 0.75, 0.875, 0.75, 0.875, 0.5, 0.375, 0.0, 0.375, 0.25, 0.625, 0.25, 0.625, 0.0, 0.375, 0.25, 0.375, 0.5, 0.625, 0.5, 0.625, 0.25, 0.375, 0.5, 0.375, 0.75, 0.625, 0.75, 0.625, 0.5, 0.375, 0.75, 0.375, 1.0, 0.625, 1.0, 0.625, 0.75, 0.125, 0.5, 0.125, 0.75, 0.375, 0.75, 0.375, 0.5, 0.625, 0.5, 0.625, 0.75, 0.875, 0.75, 0.875, 0.5, 0.375, 0.0, 0.375, 0.25, 0.625, 0.25, 0.5132, 0.0, 0.375, 0.25, 0.375, 0.5, 0.625, 0.5, 0.625, 0.25, 0.375, 0.5, 0.375, 0.75, 0.5132, 0.75, 0.625, 0.5, 0.375, 0.75, 0.375, 1.0, 0.5132, 1.0, 0.5132, 0.75, 0.125, 0.5, 0.125, 0.75, 0.375, 0.75, 0.375, 0.5, 0.625, 0.5, 0.5132, 0.75, 0.875, 0.75, 0.875, 0.5, 0.375, 0.0, 0.375, 0.25, 0.625, 0.25, 0.625, 0.0, 0.375, 0.25, 0.375, 0.5, 0.625, 0.5, 0.625, 0.25, 0.375, 0.5, 0.375, 0.75, 0.625, 0.75, 0.625, 0.5, 0.375, 0.75, 0.375, 1.0, 0.625, 1.0, 0.625, 0.75, 0.125, 0.5, 0.125, 0.75, 0.375, 0.75, 0.375, 0.5, 0.625, 0.5, 0.625, 0.75, 0.875, 0.75, 0.875, 0.5, 0.375, 0.0, 0.375, 0.25, 0.625, 0.25, 0.625, 0.0, 0.375, 0.25, 0.375, 0.5, 0.625, 0.5, 0.625, 0.25, 0.375, 0.5, 0.375, 0.75, 0.625, 0.75, 0.625, 0.5, 0.375, 0.75, 0.375, 1.0, 0.625, 1.0, 0.625, 0.75, 0.125, 0.5, 0.125, 0.75, 0.375, 0.75, 0.375, 0.5, 0.625, 0.5, 0.625, 0.75, 0.875, 0.75, 0.875, 0.5, 0.375, 0.0, 0.375, 0.25, 0.625, 0.25, 0.625, 0.0, 0.375, 0.25, 0.375, 0.5, 0.625, 0.5, 0.625, 0.25, 0.375, 0.5, 0.375, 0.75, 0.625, 0.75, 0.625, 0.5, 0.375, 0.75, 0.375, 1.0, 0.625, 1.0, 0.625, 0.75, 0.125, 0.5, 0.125, 0.75, 0.375, 0.75, 0.375, 0.5, 0.625, 0.5, 0.625, 0.75, 0.875, 0.75, 0.875, 0.5, 0.375, 0.0, 0.375, 0.25, 0.625, 0.25, 0.625, 0.0, 0.375, 0.25, 0.375, 0.5, 0.625, 0.5, 0.625, 0.25, 0.375, 0.5, 0.375, 0.75, 0.625, 0.75, 0.625, 0.5, 0.375, 0.75, 0.375, 1.0, 0.625, 1.0, 0.625, 0.75, 0.125, 0.5, 0.125, 0.75, 0.375, 0.75, 0.375, 0.5, 0.625, 0.5, 0.625, 0.75, 0.875, 0.75, 0.875, 0.5, 0.375, 0.0, 0.375, 0.25, 0.625, 0.25, 0.625, 0.0, 0.375, 0.25, 0.375, 0.5, 0.625, 0.5, 0.625, 0.25, 0.375, 0.5, 0.375, 0.75, 0.625, 0.75, 0.625, 0.5, 0.375, 0.75, 0.375, 1.0, 0.625, 1.0, 0.625, 0.75, 0.125, 0.5, 0.125, 0.75, 0.375, 0.75, 0.375, 0.5, 0.625, 0.5, 0.625, 0.75, 0.875, 0.75, 0.875, 0.5, 0.375, 0.0, 0.375, 0.25, 0.625, 0.25, 0.625, 0.0, 0.375, 0.25, 0.375, 0.5, 0.625, 0.5, 0.625, 0.25, 0.375, 0.5, 0.375, 0.75, 0.625, 0.75, 0.625, 0.5, 0.375, 0.75, 0.375, 1.0, 0.625, 1.0, 0.625, 0.75, 0.125, 0.5, 0.125, 0.75, 0.375, 0.75, 0.375, 0.5, 0.625, 0.5, 0.625, 0.75, 0.875, 0.75, 0.875, 0.5, 0.375, 0.0, 0.375, 0.25, 0.625, 0.25, 0.625, 0.0, 0.375, 0.25, 0.375, 0.5, 0.625, 0.5, 0.625, 0.25, 0.375, 0.5, 0.375, 0.75, 0.625, 0.75, 0.625, 0.5, 0.375, 0.75, 0.375, 1.0, 0.625, 1.0, 0.625, 0.75, 0.125, 0.5, 0.125, 0.75, 0.375, 0.75, 0.375, 0.5, 0.625, 0.5, 0.625, 0.75, 0.875, 0.75, 0.875, 0.5, 0.375, 0.0, 0.375, 0.25, 0.625, 0.25, 0.625, 0.0, 0.375, 0.25, 0.375, 0.5, 0.625, 0.5, 0.625, 0.25, 0.375, 0.5, 0.375, 0.75, 0.625, 0.75, 0.625, 0.5, 0.375, 0.75, 0.375, 1.0, 0.625, 1.0, 0.625, 0.75, 0.125, 0.5, 0.125, 0.75, 0.375, 0.75, 0.375, 0.5, 0.625, 0.5, 0.625, 0.75, 0.875, 0.75, 0.875, 0.5, 0.375, 0.0, 0.375, 0.25, 0.625, 0.25, 0.625, 0.0, 0.375, 0.25, 0.375, 0.5, 0.625, 0.5, 0.625, 0.25, 0.375, 0.5, 0.375, 0.75, 0.625, 0.75, 0.625, 0.5, 0.375, 0.75, 0.375, 1.0, 0.625, 1.0, 0.625, 0.75, 0.125, 0.5, 0.125, 0.75, 0.375, 0.75, 0.375, 0.5, 0.625, 0.5, 0.625, 0.75, 0.875, 0.75, 0.875, 0.5, 0.375, 0.0, 0.375, 0.25, 0.625, 0.25, 0.625, 0.0, 0.375, 0.25, 0.375, 0.5, 0.625, 0.5, 0.625, 0.25, 0.375, 0.5, 0.375, 0.75, 0.625, 0.75, 0.625, 0.5, 0.375, 0.75, 0.375, 1.0, 0.625, 1.0, 0.625, 0.75, 0.125, 0.5, 0.125, 0.75, 0.375, 0.75, 0.375, 0.5, 0.625, 0.5, 0.625, 0.75, 0.875, 0.75, 0.875, 0.5, 0.375, 0.0, 0.375, 0.25, 0.625, 0.25, 0.625, 0.0, 0.375, 0.25, 0.375, 0.5, 0.625, 0.5, 0.625, 0.25, 0.375, 0.5, 0.375, 0.75, 0.625, 0.75, 0.625, 0.5, 0.375, 0.75, 0.375, 1.0, 0.625, 1.0, 0.625, 0.75, 0.125, 0.5, 0.125, 0.75, 0.375, 0.75, 0.375, 0.5, 0.625, 0.5, 0.625, 0.75, 0.875, 0.75, 0.875, 0.5, 0.375, 0.0, 0.375, 0.25, 0.625, 0.25, 0.625, 0.0, 0.375, 0.25, 0.375, 0.5, 0.625, 0.5, 0.625, 0.25, 0.375, 0.5, 0.375, 0.75, 0.625, 0.75, 0.625, 0.5, 0.375, 0.75, 0.375, 1.0, 0.625, 1.0, 0.625, 0.75, 0.125, 0.5, 0.125, 0.75, 0.375, 0.75, 0.375, 0.5, 0.625, 0.5, 0.625, 0.75, 0.875, 0.75, 0.875, 0.5, 0.375, 0.0, 0.375, 0.25, 0.625, 0.25, 0.625, 0.0, 0.375, 0.25, 0.375, 0.5, 0.625, 0.5, 0.625, 0.25, 0.375, 0.5, 0.375, 0.75, 0.625, 0.75, 0.625, 0.5, 0.375, 0.75, 0.375, 1.0, 0.625, 1.0, 0.625, 0.75, 0.125, 0.5, 0.125, 0.75, 0.375, 0.75, 0.375, 0.5, 0.625, 0.5, 0.625, 0.75, 0.875, 0.75, 0.875, 0.5, 0.375, 0.0, 0.375, 0.25, 0.625, 0.25, 0.625, 0.0, 0.375, 0.25, 0.375, 0.5, 0.625, 0.5, 0.625, 0.25, 0.375, 0.5, 0.375, 0.75, 0.625, 0.75, 0.625, 0.5, 0.375, 0.75, 0.375, 1.0, 0.625, 1.0, 0.625, 0.75, 0.125, 0.5, 0.125, 0.75, 0.375, 0.75, 0.375, 0.5, 0.625, 0.5, 0.625, 0.75, 0.875, 0.75, 0.875, 0.5, 0.375, 0.0, 0.375, 0.25, 0.625, 0.25, 0.625, 0.0, 0.375, 0.25, 0.375, 0.5, 0.625, 0.5, 0.625, 0.25, 0.375, 0.5, 0.375, 0.75, 0.625, 0.75, 0.625, 0.5, 0.375, 0.75, 0.375, 1.0, 0.625, 1.0, 0.625, 0.75, 0.125, 0.5, 0.125, 0.75, 0.375, 0.75, 0.375, 0.5, 0.625, 0.5, 0.625, 0.75, 0.875, 0.75, 0.875, 0.5, 0.375, 0.0, 0.375, 0.25, 0.625, 0.25, 0.625, 0.0, 0.375, 0.25, 0.375, 0.5, 0.625, 0.5, 0.625, 0.25, 0.375, 0.5, 0.375, 0.75, 0.625, 0.75, 0.625, 0.5, 0.375, 0.75, 0.375, 1.0, 0.625, 1.0, 0.625, 0.75, 0.125, 0.5, 0.125, 0.75, 0.375, 0.75, 0.375, 0.5, 0.625, 0.5, 0.625, 0.75, 0.875, 0.75, 0.875, 0.5, 0.375, 0.0, 0.375, 0.25, 0.625, 0.25, 0.625, 0.0, 0.375, 0.25, 0.375, 0.5, 0.625, 0.5, 0.625, 0.25, 0.375, 0.5, 0.375, 0.75, 0.625, 0.75, 0.625, 0.5, 0.375, 0.75, 0.375, 1.0, 0.625, 1.0, 0.625, 0.75, 0.125, 0.5, 0.125, 0.75, 0.375, 0.75, 0.375, 0.5, 0.625, 0.5, 0.625, 0.75, 0.875, 0.75, 0.875, 0.5, 0.375, 0.0, 0.375, 0.25, 0.625, 0.25, 0.625, 0.0, 0.375, 0.25, 0.375, 0.5, 0.625, 0.5, 0.625, 0.25, 0.375, 0.5, 0.375, 0.75, 0.625, 0.75, 0.625, 0.5, 0.375, 0.75, 0.375, 1.0, 0.625, 1.0, 0.625, 0.75, 0.125, 0.5, 0.125, 0.75, 0.375, 0.75, 0.375, 0.5, 0.625, 0.5, 0.625, 0.75, 0.875, 0.75, 0.875, 0.5, 0.375, 0.375, 0.375, 0.5, 0.625, 0.5, 0.625, 0.375, 0.375, 0.5, 0.375, 0.75, 0.625, 0.75, 0.625, 0.5, 0.25, 0.5, 0.25, 0.75, 0.375, 0.75, 0.375, 0.5, 0.625, 0.5, 0.625, 0.75, 0.75, 0.75, 0.75, 0.5, 0.375, 0.75, 0.375, 0.875, 0.625, 0.875, 0.625, 0.75, 0.375, 0.375, 0.375, 0.5, 0.625, 0.5, 0.625, 0.375, 0.375, 0.5, 0.375, 0.75, 0.625, 0.75, 0.625, 0.5, 0.25, 0.5, 0.25, 0.75, 0.375, 0.75, 0.375, 0.5, 0.625, 0.5, 0.625, 0.75, 0.75, 0.75, 0.75, 0.5, 0.375, 0.75, 0.375, 0.875, 0.625, 0.875, 0.625, 0.75, 0.375, 0.0, 0.375, 0.25, 0.625, 0.25, 0.625, 0.0, 0.375, 0.25, 0.375, 0.5, 0.625, 0.5, 0.625, 0.25, 0.375, 0.5, 0.375, 0.75, 0.625, 0.75, 0.625, 0.5, 0.375, 0.75, 0.375, 1.0, 0.625, 1.0, 0.625, 0.75, 0.125, 0.5, 0.125, 0.75, 0.375, 0.75, 0.375, 0.5, 0.625, 0.5, 0.625, 0.75, 0.875, 0.75, 0.875, 0.5, 0.375, 0.0, 0.375, 0.25, 0.625, 0.25, 0.625, 0.0, 0.375, 0.25, 0.375, 0.5, 0.625, 0.5, 0.625, 0.25, 0.375, 0.5, 0.375, 0.75, 0.625, 0.75, 0.625, 0.5, 0.375, 0.75, 0.375, 1.0, 0.625, 1.0, 0.625, 0.75, 0.125, 0.5, 0.125, 0.75, 0.375, 0.75, 0.375, 0.5, 0.625, 0.5, 0.625, 0.75, 0.875, 0.75, 0.875, 0.5])
me_cube_037.materials.append(mat_maniqui)
me_cube_037.update()
arm_human_basic_004 = bpy.data.armatures.new('Human Basic.004')  # bones are not reproduced

# ---- objects
ob_ni_o = bpy.data.objects.new('Niño', me_cube_037)
ob_normal_rig_003 = bpy.data.objects.new('Normal Rig.003', arm_human_basic_004)
ob_materiales_rig_creator_017 = bpy.data.objects.new('Materiales_RIG_CREATOR.017', None)
ob_materiales_rig_creator_018 = bpy.data.objects.new('Materiales_RIG_CREATOR.018', None)
ob_materiales_rig_creator_019 = bpy.data.objects.new('Materiales_RIG_CREATOR.019', None)
ob_materiales_rig_creator_020 = bpy.data.objects.new('Materiales_RIG_CREATOR.020', None)

# ---- transforms, parenting, visibility, modifiers, constraints
ob_ni_o.parent = ob_normal_rig_003
ob_ni_o.location = (0.0, 0.0, 0.0)
_vg = ob_ni_o.vertex_groups.new(name='def_leg_UP_L.001')
for _i, _w in zip([0, 1, 2, 3, 4, 5, 6, 7, 32, 33, 34, 35, 36, 37, 38, 39], [0.05773, 0.9335, 0.07261, 0.9346, 0.05867, 0.9425, 0.06602, 0.9351, 0.7704, 0.1494, 0.7117, 0.1258, 0.08284, 0.03145, 0.09564, 0.03207]): _vg.add([_i], _w, 'REPLACE')
_vg = ob_ni_o.vertex_groups.new(name='def_leg_UP_L.002')
for _i, _w in zip([0, 1, 2, 3, 4, 5, 6, 7, 240, 241, 242, 243, 244, 245, 246, 247], [0.9423, 0.06647, 0.9274, 0.06544, 0.9413, 0.05746, 0.934, 0.0649, 0.252, 0.7592, 0.163, 0.8757, 0.2366, 0.7533, 0.1108, 0.8541]): _vg.add([_i], _w, 'REPLACE')
_vg = ob_ni_o.vertex_groups.new(name='def_leg_UP_R.001')
for _i, _w in zip([36, 37, 38, 39, 248, 249, 250, 251, 252, 253, 254, 255, 268, 269, 270, 271], [0.08284, 0.03145, 0.09564, 0.03207, 0.05773, 0.9335, 0.07261, 0.9346, 0.05867, 0.9425, 0.06602, 0.9351, 0.7704, 0.1494, 0.7117, 0.1258]): _vg.add([_i], _w, 'REPLACE')
_vg = ob_ni_o.vertex_groups.new(name='def_leg_UP_R.002')
for _i, _w in zip([248, 249, 250, 251, 252, 253, 254, 255, 464, 465, 466, 467, 468, 469, 470, 471], [0.9423, 0.06647, 0.9274, 0.06544, 0.9413, 0.05746, 0.934, 0.0649, 0.252, 0.7592, 0.163, 0.8757, 0.2366, 0.7533, 0.1108, 0.8541]): _vg.add([_i], _w, 'REPLACE')
_vg = ob_ni_o.vertex_groups.new(name='def_leg_DOWN_L.001')
for _i, _w in zip([40, 41, 42, 43, 44, 45, 46, 47, 240, 241, 242, 243, 244, 245, 246, 247], [0.0703, 0.928, 0.07574, 0.9242, 0.0701, 0.9391, 0.06642, 0.9254, 0.748, 0.2408, 0.837, 0.1243, 0.7634, 0.2467, 0.8892, 0.1459]): _vg.add([_i], _w, 'REPLACE')
_vg = ob_ni_o.vertex_groups.new(name='def_leg_DOWN_L.002')
for _i, _w in zip([40, 41, 42, 43, 44, 45, 46, 47, 48, 49, 50, 51, 52, 53, 54, 55], [0.9297, 0.07195, 0.9243, 0.07576, 0.9299, 0.06091, 0.9336, 0.0746, 0.05608, 0.07312, 0.1538, 0.3769, 0.0512, 0.04101, 0.1508, 0.3493]): _vg.add([_i], _w, 'REPLACE')
_vg = ob_ni_o.vertex_groups.new(name='def_arm_UP_R.001')
for _i, _w in zip([304, 305, 306, 307, 308, 309, 310, 311], [0.9393, 0.07051, 0.9435, 0.04483, 0.9363, 0.06984, 0.9482, 0.05165]): _vg.add([_i], _w, 'REPLACE')
_vg = ob_ni_o.vertex_groups.new(name='def_arm_UP_R.002')
for _i, _w in zip([304, 305, 306, 307, 308, 309, 310, 311, 456, 457, 458, 459, 460, 461, 462, 463], [0.06073, 0.9295, 0.0565, 0.9552, 0.06368, 0.9302, 0.0518, 0.9484, 0.8449, 0.8696, 0.8109, 0.7879, 0.1301, 0.1548, 0.2125, 0.1897]): _vg.add([_i], _w, 'REPLACE')
_vg = ob_ni_o.vertex_groups.new(name='def_arm_DOWN_R.001')
for _i, _w in zip([312, 313, 314, 315, 316, 317, 318, 319, 456, 457, 458, 459, 460, 461, 462, 463], [0.9147, 0.07858, 0.9361, 0.06323, 0.9139, 0.07524, 0.9445, 0.06924, 0.1551, 0.1304, 0.1891, 0.2121, 0.8699, 0.8452, 0.7875, 0.8103]): _vg.add([_i], _w, 'REPLACE')
_vg = ob_ni_o.vertex_groups.new(name='def_arm_DOWN_R.002')
for _i, _w in zip([312, 313, 314, 315, 316, 317, 318, 319], [0.08525, 0.9214, 0.06388, 0.9368, 0.08608, 0.9248, 0.05547, 0.9308]): _vg.add([_i], _w, 'REPLACE')
_vg = ob_ni_o.vertex_groups.new(name='def_arm_UP_L.001')
for _i, _w in zip([72, 73, 74, 75, 76, 77, 78, 79], [0.9393, 0.07051, 0.9435, 0.04483, 0.9363, 0.06984, 0.9482, 0.05165]): _vg.add([_i], _w, 'REPLACE')
_vg = ob_ni_o.vertex_groups.new(name='def_arm_UP_L.002')
for _i, _w in zip([72, 73, 74, 75, 76, 77, 78, 79, 232, 233, 234, 235, 236, 237, 238, 239], [0.06073, 0.9295, 0.0565, 0.9552, 0.06368, 0.9302, 0.0518, 0.9484, 0.8449, 0.8696, 0.8109, 0.7879, 0.1301, 0.1548, 0.2125, 0.1897]): _vg.add([_i], _w, 'REPLACE')
_vg = ob_ni_o.vertex_groups.new(name='def_arm_DOWN_L.001')
for _i, _w in zip([80, 81, 82, 83, 84, 85, 86, 87, 232, 233, 234, 235, 236, 237, 238, 239], [0.9147, 0.07858, 0.9361, 0.06323, 0.9139, 0.07524, 0.9445, 0.06924, 0.1551, 0.1304, 0.1891, 0.2121, 0.8699, 0.8452, 0.7875, 0.8103]): _vg.add([_i], _w, 'REPLACE')
_vg = ob_ni_o.vertex_groups.new(name='def_arm_DOWN_L.002')
for _i, _w in zip([80, 81, 82, 83, 84, 85, 86, 87], [0.08525, 0.9214, 0.06388, 0.9368, 0.08608, 0.9248, 0.05547, 0.9308]): _vg.add([_i], _w, 'REPLACE')
_vg = ob_ni_o.vertex_groups.new(name='def_leg_DOWN_R.001')
for _i, _w in zip([272, 273, 274, 275, 276, 277, 278, 279, 464, 465, 466, 467, 468, 469, 470, 471], [0.0703, 0.928, 0.07574, 0.9242, 0.0701, 0.9391, 0.06642, 0.9254, 0.748, 0.2408, 0.837, 0.1243, 0.7634, 0.2467, 0.8892, 0.1459]): _vg.add([_i], _w, 'REPLACE')
_vg = ob_ni_o.vertex_groups.new(name='def_leg_DOWN_R.002')
for _i, _w in zip([272, 273, 274, 275, 276, 277, 278, 279, 280, 281, 282, 283, 284, 285, 286, 287], [0.9297, 0.07195, 0.9243, 0.07576, 0.9299, 0.06091, 0.9336, 0.0746, 0.05608, 0.07312, 0.1538, 0.3769, 0.0512, 0.04101, 0.1508, 0.3493]): _vg.add([_i], _w, 'REPLACE')
_vg = ob_ni_o.vertex_groups.new(name='def_shoulder_L.001')
for _i, _w in zip([8, 9, 10, 11, 12, 13, 14, 15], [0.3028, 0.01382, 0.6615, 0.05896, 0.4307, 0.04563, 0.4091, 0.04227]): _vg.add([_i], _w, 'REPLACE')
_vg = ob_ni_o.vertex_groups.new(name='def_shoulder_R.001')
for _i, _w in zip([12, 13, 14, 15, 256, 257, 258, 259], [0.4307, 0.04563, 0.4091, 0.04227, 0.3028, 0.01382, 0.6615, 0.05896]): _vg.add([_i], _w, 'REPLACE')
_vg = ob_ni_o.vertex_groups.new(name='def_hand_L')
_vg = ob_ni_o.vertex_groups.new(name='def_thumb_L.001')
for _i, _w in zip([88, 89, 90, 92, 93, 94, 208, 209, 210, 211, 212, 213, 214, 215], [0.8208, 0.06732, 0.1007, 0.8226, 0.05599, 0.1075, 1.0, 1.0, 1.0, 1.0, 1.0, 1.0, 1.0, 1.0]): _vg.add([_i], _w, 'REPLACE')
_vg = ob_ni_o.vertex_groups.new(name='def_thumb_L.002')
_vg.add([192, 193, 194, 195, 196, 197, 198, 199], 1.0, 'REPLACE')
_vg = ob_ni_o.vertex_groups.new(name='def_thumb_L.003')
_vg.add([200, 201, 202, 203, 204, 205, 206, 207], 1.0, 'REPLACE')
_vg = ob_ni_o.vertex_groups.new(name='def_index_finger_L.001')
for _i, _w in zip([88, 89, 91, 92, 93, 95], [0.09878, 0.8684, 0.02995, 0.09985, 0.8928, 0.07406]): _vg.add([_i], _w, 'REPLACE')
_vg = ob_ni_o.vertex_groups.new(name='def_index_finger_L.002')
_vg.add([96, 97, 98, 99, 100, 101, 102, 103], 1.0, 'REPLACE')
_vg = ob_ni_o.vertex_groups.new(name='def_index_finger_L.003')
_vg.add([104, 105, 106, 107, 108, 109, 110, 111], 1.0, 'REPLACE')
_vg = ob_ni_o.vertex_groups.new(name='def_index_finger_L.004')
_vg.add([112, 113, 114, 115, 116, 117, 118, 119], 1.0, 'REPLACE')
_vg = ob_ni_o.vertex_groups.new(name='def_middle_finger_L.001')
_vg = ob_ni_o.vertex_groups.new(name='def_middle_finger_L.002')
_vg.add([120, 121, 122, 123, 124, 125, 126, 127], 1.0, 'REPLACE')
_vg = ob_ni_o.vertex_groups.new(name='def_middle_finger_L.003')
_vg.add([128, 129, 130, 131, 132, 133, 134, 135], 1.0, 'REPLACE')
_vg = ob_ni_o.vertex_groups.new(name='def_middle_finger_L.004')
_vg.add([136, 137, 138, 139, 140, 141, 142, 143], 1.0, 'REPLACE')
_vg = ob_ni_o.vertex_groups.new(name='def_ring_finger_L.001')
_vg = ob_ni_o.vertex_groups.new(name='def_ring_finger_L.002')
_vg.add([144, 145, 146, 147, 148, 149, 150, 151], 1.0, 'REPLACE')
_vg = ob_ni_o.vertex_groups.new(name='def_ring_finger_L.003')
_vg.add([152, 153, 154, 155, 156, 157, 158, 159], 1.0, 'REPLACE')
_vg = ob_ni_o.vertex_groups.new(name='def_ring_finger_L.004')
_vg.add([160, 161, 162, 163, 164, 165, 166, 167], 1.0, 'REPLACE')
_vg = ob_ni_o.vertex_groups.new(name='def_pinky_L.001')
for _i, _w in zip([88, 89, 90, 91, 92, 93, 94, 95], [0.08045, 0.06432, 0.88, 0.9511, 0.07755, 0.05125, 0.8681, 0.9099]): _vg.add([_i], _w, 'REPLACE')
_vg = ob_ni_o.vertex_groups.new(name='def_pinky_L.002')
_vg.add([168, 169, 170, 171, 172, 173, 174, 175], 1.0, 'REPLACE')
_vg = ob_ni_o.vertex_groups.new(name='def_pinky_L.003')
_vg.add([176, 177, 178, 179, 180, 181, 182, 183], 1.0, 'REPLACE')
_vg = ob_ni_o.vertex_groups.new(name='def_pinky_L.004')
_vg.add([184, 185, 186, 187, 188, 189, 190, 191], 1.0, 'REPLACE')
_vg = ob_ni_o.vertex_groups.new(name='def_shoulder_L.002')
for _i, _w in zip([8, 9, 10, 11, 12, 13, 14, 15], [0.6635, 0.9135, 0.3053, 0.8677, 0.03345, 0.07548, 0.0521, 0.07232]): _vg.add([_i], _w, 'REPLACE')
_vg = ob_ni_o.vertex_groups.new(name='def_hand_R')
_vg = ob_ni_o.vertex_groups.new(name='def_thumb_R.001')
for _i, _w in zip([320, 321, 322, 324, 325, 326, 440, 441, 442, 443, 444, 445, 446, 447], [0.8208, 0.06732, 0.1007, 0.8226, 0.05599, 0.1075, 1.0, 1.0, 1.0, 1.0, 1.0, 1.0, 1.0, 1.0]): _vg.add([_i], _w, 'REPLACE')
_vg = ob_ni_o.vertex_groups.new(name='def_thumb_R.002')
_vg.add([424, 425, 426, 427, 428, 429, 430, 431], 1.0, 'REPLACE')
_vg = ob_ni_o.vertex_groups.new(name='def_thumb_R.003')
_vg.add([432, 433, 434, 435, 436, 437, 438, 439], 1.0, 'REPLACE')
_vg = ob_ni_o.vertex_groups.new(name='def_index_finger_R.001')
for _i, _w in zip([320, 321, 323, 324, 325, 327], [0.09878, 0.8684, 0.02995, 0.09985, 0.8928, 0.07406]): _vg.add([_i], _w, 'REPLACE')
_vg = ob_ni_o.vertex_groups.new(name='def_index_finger_R.002')
_vg.add([328, 329, 330, 331, 332, 333, 334, 335], 1.0, 'REPLACE')
_vg = ob_ni_o.vertex_groups.new(name='def_index_finger_R.003')
_vg.add([336, 337, 338, 339, 340, 341, 342, 343], 1.0, 'REPLACE')
_vg = ob_ni_o.vertex_groups.new(name='def_index_finger_R.004')
_vg.add([344, 345, 346, 347, 348, 349, 350, 351], 1.0, 'REPLACE')
_vg = ob_ni_o.vertex_groups.new(name='def_middle_finger_R.001')
_vg = ob_ni_o.vertex_groups.new(name='def_middle_finger_R.002')
_vg.add([352, 353, 354, 355, 356, 357, 358, 359], 1.0, 'REPLACE')
_vg = ob_ni_o.vertex_groups.new(name='def_middle_finger_R.003')
_vg.add([360, 361, 362, 363, 364, 365, 366, 367], 1.0, 'REPLACE')
_vg = ob_ni_o.vertex_groups.new(name='def_middle_finger_R.004')
_vg.add([368, 369, 370, 371, 372, 373, 374, 375], 1.0, 'REPLACE')
_vg = ob_ni_o.vertex_groups.new(name='def_ring_finger_R.001')
_vg = ob_ni_o.vertex_groups.new(name='def_ring_finger_R.002')
_vg.add([376, 377, 378, 379, 380, 381, 382, 383], 1.0, 'REPLACE')
_vg = ob_ni_o.vertex_groups.new(name='def_ring_finger_R.003')
_vg.add([384, 385, 386, 387, 388, 389, 390, 391], 1.0, 'REPLACE')
_vg = ob_ni_o.vertex_groups.new(name='def_ring_finger_R.004')
_vg.add([392, 393, 394, 395, 396, 397, 398, 399], 1.0, 'REPLACE')
_vg = ob_ni_o.vertex_groups.new(name='def_pinky_R.001')
for _i, _w in zip([320, 321, 322, 323, 324, 325, 326, 327], [0.08045, 0.06432, 0.88, 0.9511, 0.07755, 0.05125, 0.8681, 0.9099]): _vg.add([_i], _w, 'REPLACE')
_vg = ob_ni_o.vertex_groups.new(name='def_pinky_R.002')
_vg.add([400, 401, 402, 403, 404, 405, 406, 407], 1.0, 'REPLACE')
_vg = ob_ni_o.vertex_groups.new(name='def_pinky_R.003')
_vg.add([408, 409, 410, 411, 412, 413, 414, 415], 1.0, 'REPLACE')
_vg = ob_ni_o.vertex_groups.new(name='def_pinky_R.004')
_vg.add([416, 417, 418, 419, 420, 421, 422, 423], 1.0, 'REPLACE')
_vg = ob_ni_o.vertex_groups.new(name='def_shoulder_R.002')
for _i, _w in zip([12, 13, 14, 15, 256, 257, 258, 259], [0.03345, 0.07548, 0.0521, 0.07232, 0.6635, 0.9135, 0.3053, 0.8677]): _vg.add([_i], _w, 'REPLACE')
_vg = ob_ni_o.vertex_groups.new(name='def_spine.005')
for _i, _w in zip([216, 217, 218, 219, 220, 221, 222, 223, 448, 449, 450, 451], [0.9785, 0.9968, 0.8771, 0.9885, 0.6485, 0.9987, 0.9783, 0.9995, 0.9785, 0.9968, 0.8771, 0.9885]): _vg.add([_i], _w, 'REPLACE')
_vg = ob_ni_o.vertex_groups.new(name='def_spine.006')
_vg.add([224, 225, 226, 227, 228, 229, 230, 231, 452, 453, 454, 455], 1.0, 'REPLACE')
_vg = ob_ni_o.vertex_groups.new(name='def_spine.001')
for _i, _w in zip([32, 33, 34, 35, 36, 37, 38, 39, 268, 269, 270, 271], [0.109, 0.1279, 0.1341, 0.1154, 0.7682, 0.7452, 0.7479, 0.7713, 0.109, 0.1279, 0.1341, 0.1154]): _vg.add([_i], _w, 'REPLACE')
_vg = ob_ni_o.vertex_groups.new(name='def_spine.002')
for _i, _w in zip([24, 25, 26, 27, 28, 29, 30, 31, 264, 265, 266, 267], [0.9376, 0.9296, 0.8243, 0.6344, 0.966, 0.927, 0.9794, 0.9757, 0.9376, 0.9296, 0.8243, 0.6344]): _vg.add([_i], _w, 'REPLACE')
_vg = ob_ni_o.vertex_groups.new(name='def_spine.003')
_vg.add([16, 17, 18, 19, 20, 21, 22, 23, 260, 261, 262, 263], 1.0, 'REPLACE')
_vg = ob_ni_o.vertex_groups.new(name='def_spine.004')
for _i, _w in zip([8, 9, 10, 11, 12, 13, 14, 15, 218, 220, 256, 257, 258, 259, 450], [0.03372, 0.05455, 0.03322, 0.0733, 0.07167, 0.7578, 0.07754, 0.7708, 0.1229, 0.3515, 0.03372, 0.05455, 0.03322, 0.0733, 0.1229]): _vg.add([_i], _w, 'REPLACE')
_vg = ob_ni_o.vertex_groups.new(name='def_hip_L')
for _i, _w in zip([24, 25, 26, 27, 28, 29, 32, 33, 34, 35, 36, 37, 38, 39], [0.06243, 0.07043, 0.1757, 0.3656, 0.01702, 0.0365, 0.1206, 0.7227, 0.1542, 0.7587, 0.03306, 0.09593, 0.03043, 0.0823]): _vg.add([_i], _w, 'REPLACE')
_vg = ob_ni_o.vertex_groups.new(name='def_feet_L.001')
for _i, _w in zip([48, 49, 50, 51, 52, 53, 54, 55, 56, 57, 58, 59, 60, 61, 62, 63], [0.9439, 0.9269, 0.8462, 0.6231, 0.9488, 0.959, 0.8492, 0.6507, 1.0, 1.0, 1.0, 1.0, 1.0, 1.0, 1.0, 1.0]): _vg.add([_i], _w, 'REPLACE')
_vg = ob_ni_o.vertex_groups.new(name='def_feet_L.003')
_vg = ob_ni_o.vertex_groups.new(name='def_feet_L.002')
_vg.add([64, 65, 66, 67, 68, 69, 70, 71], 1.0, 'REPLACE')
_vg = ob_ni_o.vertex_groups.new(name='def_hip_R')
for _i, _w in zip([28, 29, 36, 37, 38, 39, 264, 265, 266, 267, 268, 269, 270, 271], [0.01702, 0.0365, 0.03306, 0.09593, 0.03043, 0.0823, 0.06243, 0.07043, 0.1757, 0.3656, 0.1206, 0.7227, 0.1542, 0.7587]): _vg.add([_i], _w, 'REPLACE')
_vg = ob_ni_o.vertex_groups.new(name='def_feet_R.001')
for _i, _w in zip([280, 281, 282, 283, 284, 285, 286, 287, 288, 289, 290, 291, 292, 293, 294, 295], [0.9439, 0.9269, 0.8462, 0.6231, 0.9488, 0.959, 0.8492, 0.6507, 1.0, 1.0, 1.0, 1.0, 1.0, 1.0, 1.0, 1.0]): _vg.add([_i], _w, 'REPLACE')
_vg = ob_ni_o.vertex_groups.new(name='def_feet_R.003')
_vg = ob_ni_o.vertex_groups.new(name='def_feet_R.002')
_vg.add([296, 297, 298, 299, 300, 301, 302, 303], 1.0, 'REPLACE')
_m = ob_ni_o.modifiers.new('Armature', 'ARMATURE')
_m.object = ob_normal_rig_003
_m.use_deform_preserve_volume = True
ob_normal_rig_003.location = (0.0, 0.0, 0.0)
ob_normal_rig_003.lock_location = (True, True, True)
ob_normal_rig_003.lock_rotation = (True, True, True)
ob_materiales_rig_creator_017.location = (0.0, 0.0, 0.0)
ob_materiales_rig_creator_017.empty_display_type = 'SINGLE_ARROW'
ob_materiales_rig_creator_018.location = (0.0, 0.0, 0.0)
ob_materiales_rig_creator_018.empty_display_type = 'CIRCLE'
ob_materiales_rig_creator_019.location = (0.0, 0.0, 0.0)
ob_materiales_rig_creator_019.empty_display_type = 'CUBE'
ob_materiales_rig_creator_020.location = (0.0, 0.0, 0.0)
ob_materiales_rig_creator_020.empty_display_type = 'SPHERE'

# ---- collection membership
col_maniqui_small.objects.link(ob_ni_o)
col_ni_o_rig.objects.link(ob_normal_rig_003)
col_rig_creator_material_005.objects.link(ob_materiales_rig_creator_017)
col_rig_creator_material_005.objects.link(ob_materiales_rig_creator_018)
col_rig_creator_material_005.objects.link(ob_materiales_rig_creator_019)
col_rig_creator_material_005.objects.link(ob_materiales_rig_creator_020)

# ---- scene / render settings (as saved in the file)
scene.frame_start = 1; scene.frame_end = 250; scene.frame_set(1)
scene.render.engine = 'BLENDER_EEVEE_NEXT'
bpy.context.view_layer.update()

# ---- added for rendering (the .blend has no active camera and no usable light): camera, sun
cam_auto = bpy.data.cameras.new('AutoCamera')
cam_auto.lens = 50.0
cam_auto.sensor_width = 36.0
cam_auto.clip_end = 1000.0
ob_auto_camera = bpy.data.objects.new('AutoCamera', cam_auto)
scene.collection.objects.link(ob_auto_camera)
ob_auto_camera.location = (1.22677, -1.49906, 1.4191)
ob_auto_camera.rotation_euler = (1.09748, -7.21219e-08, 0.694738)
scene.camera = ob_auto_camera
light_auto_sun = bpy.data.lights.new('AutoSun', 'SUN')
light_auto_sun.energy = 3.0
light_auto_sun.angle = 0.0523599
ob_auto_sun = bpy.data.objects.new('AutoSun', light_auto_sun)
scene.collection.objects.link(ob_auto_sun)
ob_auto_sun.rotation_euler = (0.872665, 0.174533, 0.523599)
bpy.context.view_layer.update()
